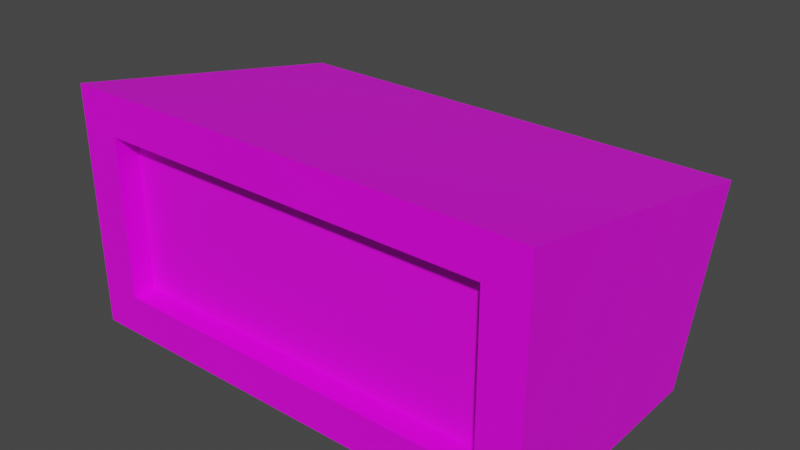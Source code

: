 # Source: Light_Focus_B.blend  (saved by Blender 3.2.14; exported with 4.5.12 LTS)
import bpy
from mathutils import Matrix  # noqa: F401  (used for matrix-valued properties, if any)

bpy.ops.wm.read_factory_settings(use_empty=True)
scene = bpy.context.scene
scene.name = 'Scene'

# ---- collections
col_collection = bpy.data.collections.new('Collection'); scene.collection.children.link(col_collection)

# ---- images (referenced by path relative to the original .blend; pixels are not part of the script)
import os
ASSET_DIR = os.environ.get("B2B_ASSET_DIR", "")  # directory of the original .blend (textures are referenced by path, not embedded)
HERE = os.path.dirname(os.path.abspath(__file__))  # packed textures are extracted next to this script under _unpacked/

def load_image(name, relpath, width, height, colorspace="sRGB"):
    """Load a texture the original file referenced (path relative to the .blend, or extracted next to this script)."""
    p = next((c for c in (os.path.join(HERE, relpath), os.path.join(ASSET_DIR, relpath)) if relpath and os.path.exists(c)), "")
    if p:
        img = bpy.data.images.load(p, check_existing=True)
        img.name = name
    else:  # same state as the original file: an image datablock whose file is absent (Cycles renders it pink)
        img = bpy.data.images.new(name, width, height)
        img.source = "FILE"
        img.filepath = "//" + (relpath or name)
    img.colorspace_settings.name = colorspace
    return img
img_rusty_metal_1_tex_png = load_image('rusty metal 1 tex.png', 'rusty metal 1 tex.png', 1024, 1024, 'sRGB')

# ---- materials (node trees are filled in below, after node groups)
mat_primary_material = bpy.data.materials.new('Primary Material')
mat_primary_material.alpha_threshold = 0.0
mat_primary_material.use_transparent_shadow = False
mat_primary_material.line_color = (0.0, 0.0, 0.0, 1.0)
mat_emmisive_material = bpy.data.materials.new('Emmisive Material')
mat_emmisive_material.use_transparent_shadow = False

# ---- material node trees
mat_primary_material.use_nodes = True; mat_primary_material.node_tree.nodes.clear()
_N = mat_primary_material.node_tree.nodes; _L = mat_primary_material.node_tree.links
n0 = _N.new('ShaderNodeOutputMaterial'); n0.name = 'Material Output'; n0.location = (300, 300)
n1 = _N.new('ShaderNodeBsdfPrincipled'); n1.name = 'Principled BSDF'; n1.location = (10, 300)
n1.distribution = 'GGX'
n1.subsurface_method = 'RANDOM_WALK_SKIN'
n1.inputs[2].default_value = 0.4
n1.inputs[3].default_value = 1.45
n1.inputs[27].default_value = (0.0, 0.0, 0.0, 1.0)
n1.inputs[28].default_value = 1.0
n2 = _N.new('ShaderNodeTexImage'); n2.name = 'Image Texture'; n2.location = (-392, 211)
n2.image = img_rusty_metal_1_tex_png
n2.interpolation = 'Closest'
_L.new(n1.outputs[0], n0.inputs[0])
_L.new(n2.outputs[0], n1.inputs[0])
n0.is_active_output = True
mat_emmisive_material.use_nodes = True; mat_emmisive_material.node_tree.nodes.clear()
_N = mat_emmisive_material.node_tree.nodes; _L = mat_emmisive_material.node_tree.links
n0 = _N.new('ShaderNodeBsdfPrincipled'); n0.name = 'Principled BSDF'; n0.location = (10, 300)
n0.distribution = 'GGX'
n0.subsurface_method = 'RANDOM_WALK_SKIN'
n0.inputs[3].default_value = 1.45
n0.inputs[27].default_value = (0.0, 0.0, 0.0, 1.0)
n0.inputs[28].default_value = 1.0
n1 = _N.new('ShaderNodeOutputMaterial'); n1.name = 'Material Output'; n1.location = (300, 300)
n2 = _N.new('ShaderNodeTexImage'); n2.name = 'Image Texture'; n2.location = (-350, 198)
_L.new(n0.outputs[0], n1.inputs[0])
_L.new(n2.outputs[0], n0.inputs[0])
n1.is_active_output = True

# ---- world
world_world = bpy.data.worlds.new('World'); scene.world = world_world
world_world.use_nodes = True; world_world.node_tree.nodes.clear()
_N = world_world.node_tree.nodes; _L = world_world.node_tree.links
n0 = _N.new('ShaderNodeOutputWorld'); n0.name = 'World Output'; n0.location = (300, 300)
n1 = _N.new('ShaderNodeBackground'); n1.name = 'Background'; n1.location = (10, 300)
n1.inputs[0].default_value = (0.05088, 0.05088, 0.05088, 1.0)
_L.new(n1.outputs[0], n0.inputs[0])
n0.is_active_output = True
world_world.color = (0.05088, 0.05088, 0.05088)
world_world.use_sun_shadow = False
world_world.sun_shadow_jitter_overblur = 0.0

# ---- meshes
me_cube = bpy.data.meshes.new('Cube')
me_cube.from_pydata([(1.3, 0.6659, 0.6659), (1.3, 0.3318, -0.3318), (1.078, -1.0, 0.778), (1.078, -1.0, -0.1098), (-1.3, 0.6659, 0.6659), (-1.3, 0.3318, -0.3318), (-1.078, -1.0, 0.778), (-1.078, -1.0, -0.1098), (-1.3, -1.0, -0.3318), (-1.3, -1.0, 1.0), (1.3, -1.0, 1.0), (1.3, -1.0, -0.3318), (-1.078, -0.8742, -0.1098), (-1.078, -0.8742, 0.778), (1.078, -0.8742, 0.778), (1.078, -0.8742, -0.1098)], [], [(0, 4, 9, 10), (2, 6, 13, 14), (8, 9, 4, 5), (5, 1, 11, 8), (1, 0, 10, 11), (5, 4, 0, 1), (7, 6, 9, 8), (2, 3, 11, 10), (6, 2, 10, 9), (3, 7, 8, 11), (15, 14, 13, 12), (6, 7, 12, 13), (7, 3, 15, 12), (3, 2, 14, 15)])
me_cube.polygons.foreach_set('material_index', [0, 0, 0, 0, 0, 0, 0, 0, 0, 0, 1, 0, 0, 0])
_uv = me_cube.uv_layers.new(name='UVMap')
_uv.uv.foreach_set('vector', [0.625, 0.5, 0.875, 0.5, 0.875, 0.75, 0.625, 0.75, 0.5833, 0.7714, 0.5833, 0.9786, 0.5833, 0.9786, 0.5833, 0.7714, 0.375, 0.0, 0.625, 0.0, 0.625, 0.25, 0.375, 0.25, 0.125, 0.5, 0.375, 0.5, 0.375, 0.75, 0.125, 0.75, 0.375, 0.5, 0.625, 0.5, 0.625, 0.75, 0.375, 0.75, 0.375, 0.25, 0.625, 0.25, 0.625, 0.5, 0.375, 0.5, 0.4167, 0.9786, 0.5833, 0.9786, 0.625, 1.0, 0.375, 1.0, 0.5833, 0.7714, 0.4167, 0.7714, 0.375, 0.75, 0.625, 0.75, 0.5833, 0.9786, 0.5833, 0.7714, 0.625, 0.75, 0.625, 1.0, 0.4167, 0.7714, 0.4167, 0.9786, 0.375, 1.0, 0.375, 0.75, 0.4167, 0.7714, 0.5833, 0.7714, 0.5833, 0.9786, 0.4167, 0.9786, 0.5833, 0.9786, 0.4167, 0.9786, 0.4167, 0.9786, 0.5833, 0.9786, 0.4167, 0.9786, 0.4167, 0.7714, 0.4167, 0.7714, 0.4167, 0.9786, 0.4167, 0.7714, 0.5833, 0.7714, 0.5833, 0.7714, 0.4167, 0.7714])
me_cube.materials.append(mat_primary_material)
me_cube.materials.append(mat_emmisive_material)
me_cube.use_mirror_vertex_groups = False
me_cube.update()

# ---- objects
ob_cube = bpy.data.objects.new('Cube', me_cube)

# ---- transforms, parenting, visibility, modifiers, constraints
ob_cube.location = (0.0, 0.0, 0.0)
ob_cube.scale = (0.1497, 0.1497, 0.1497)
ob_cube.lock_rotations_4d = False
ob_cube.empty_display_type = 'ARROWS'
ob_cube.lineart.crease_threshold = 0.0

# ---- collection membership
col_collection.objects.link(ob_cube)

# ---- scene / render settings (as saved in the file)
scene.frame_start = 1; scene.frame_end = 250; scene.frame_set(1)
scene.render.engine = 'BLENDER_EEVEE_NEXT'
scene.cycles.sampling_pattern = 'TABULATED_SOBOL'
scene.cycles.use_light_tree = False
scene.view_settings.view_transform = 'Filmic'
bpy.context.view_layer.update()

# ---- added for rendering (the .blend has no active camera and no usable light): camera, sun
cam_auto = bpy.data.cameras.new('AutoCamera')
cam_auto.lens = 50.0
cam_auto.sensor_width = 36.0
cam_auto.clip_end = 1000.0
ob_auto_camera = bpy.data.objects.new('AutoCamera', cam_auto)
scene.collection.objects.link(ob_auto_camera)
ob_auto_camera.location = (0.46566, -0.583792, 0.422528)
ob_auto_camera.rotation_euler = (1.09748, -7.21219e-08, 0.694738)
scene.camera = ob_auto_camera
light_auto_sun = bpy.data.lights.new('AutoSun', 'SUN')
light_auto_sun.energy = 3.0
light_auto_sun.angle = 0.0523599
ob_auto_sun = bpy.data.objects.new('AutoSun', light_auto_sun)
scene.collection.objects.link(ob_auto_sun)
ob_auto_sun.rotation_euler = (0.872665, 0.174533, 0.523599)
bpy.context.view_layer.update()
